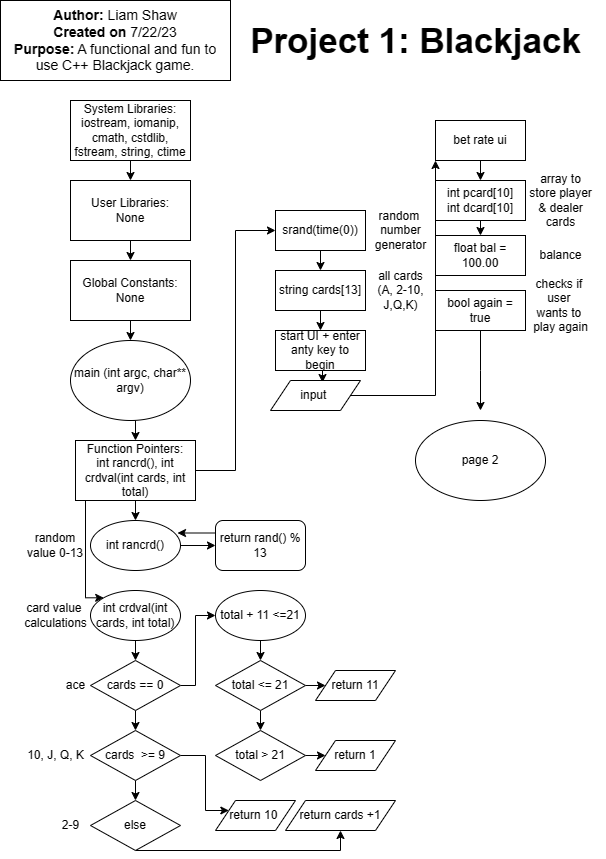

The diagram above was exported from draw.io. Its source (the exported page's mxGraphModel, read from the mxfile embedded in the PNG):
<mxGraphModel dx="1434" dy="756" grid="1" gridSize="10" guides="1" tooltips="1" connect="1" arrows="1" fold="1" page="1" pageScale="1" pageWidth="850" pageHeight="1100" math="0" shadow="0">
  <root>
    <mxCell id="0" />
    <mxCell id="1" parent="0" />
    <mxCell id="yltfzqtioZzbMbnZRKxY-1" value="Project 1: Blackjack" style="text;html=1;align=center;verticalAlign=middle;resizable=0;points=[];autosize=1;strokeColor=none;fillColor=none;strokeWidth=1;fontSize=35;fontStyle=1" parent="1" vertex="1">
      <mxGeometry x="250" y="30" width="350" height="60" as="geometry" />
    </mxCell>
    <mxCell id="yltfzqtioZzbMbnZRKxY-2" value="&lt;font style=&quot;font-size: 14px;&quot;&gt;&lt;b&gt;Author:&lt;/b&gt; Liam Shaw&lt;br&gt;&lt;b&gt;Created on&lt;/b&gt; 7/22/23&lt;br&gt;&lt;b&gt;Purpose:&lt;/b&gt; A functional and fun to use C++ Blackjack game.&lt;/font&gt;" style="rounded=0;whiteSpace=wrap;html=1;" parent="1" vertex="1">
      <mxGeometry x="10" y="20" width="230" height="80" as="geometry" />
    </mxCell>
    <mxCell id="yltfzqtioZzbMbnZRKxY-9" style="edgeStyle=orthogonalEdgeStyle;rounded=0;orthogonalLoop=1;jettySize=auto;html=1;exitX=0.5;exitY=1;exitDx=0;exitDy=0;entryX=0.5;entryY=0;entryDx=0;entryDy=0;" parent="1" source="yltfzqtioZzbMbnZRKxY-3" target="yltfzqtioZzbMbnZRKxY-4" edge="1">
      <mxGeometry relative="1" as="geometry" />
    </mxCell>
    <mxCell id="yltfzqtioZzbMbnZRKxY-3" value="System Libraries:&lt;br&gt;iostream, iomanip, cmath, cstdlib, fstream, string, ctime" style="rounded=0;whiteSpace=wrap;html=1;" parent="1" vertex="1">
      <mxGeometry x="80" y="120" width="120" height="60" as="geometry" />
    </mxCell>
    <mxCell id="yltfzqtioZzbMbnZRKxY-10" style="edgeStyle=orthogonalEdgeStyle;rounded=0;orthogonalLoop=1;jettySize=auto;html=1;exitX=0.5;exitY=1;exitDx=0;exitDy=0;entryX=0.5;entryY=0;entryDx=0;entryDy=0;" parent="1" source="yltfzqtioZzbMbnZRKxY-4" target="yltfzqtioZzbMbnZRKxY-5" edge="1">
      <mxGeometry relative="1" as="geometry" />
    </mxCell>
    <mxCell id="yltfzqtioZzbMbnZRKxY-4" value="User Libraries:&lt;br&gt;None" style="rounded=0;whiteSpace=wrap;html=1;" parent="1" vertex="1">
      <mxGeometry x="80" y="200" width="120" height="60" as="geometry" />
    </mxCell>
    <mxCell id="CxAKye2ZJfbPli_zBRBB-2" style="edgeStyle=orthogonalEdgeStyle;rounded=0;orthogonalLoop=1;jettySize=auto;html=1;exitX=0.5;exitY=1;exitDx=0;exitDy=0;entryX=0.5;entryY=0;entryDx=0;entryDy=0;" edge="1" parent="1" source="yltfzqtioZzbMbnZRKxY-5" target="yltfzqtioZzbMbnZRKxY-63">
      <mxGeometry relative="1" as="geometry" />
    </mxCell>
    <mxCell id="yltfzqtioZzbMbnZRKxY-5" value="Global Constants:&lt;br&gt;None" style="rounded=0;whiteSpace=wrap;html=1;" parent="1" vertex="1">
      <mxGeometry x="80" y="280" width="120" height="60" as="geometry" />
    </mxCell>
    <mxCell id="yltfzqtioZzbMbnZRKxY-20" style="edgeStyle=orthogonalEdgeStyle;rounded=0;orthogonalLoop=1;jettySize=auto;html=1;exitX=0.5;exitY=1;exitDx=0;exitDy=0;entryX=0.5;entryY=0;entryDx=0;entryDy=0;" parent="1" source="yltfzqtioZzbMbnZRKxY-6" target="yltfzqtioZzbMbnZRKxY-14" edge="1">
      <mxGeometry relative="1" as="geometry" />
    </mxCell>
    <mxCell id="yltfzqtioZzbMbnZRKxY-59" style="edgeStyle=orthogonalEdgeStyle;rounded=0;orthogonalLoop=1;jettySize=auto;html=1;exitX=0;exitY=1;exitDx=0;exitDy=0;entryX=0;entryY=0;entryDx=0;entryDy=0;" parent="1" source="yltfzqtioZzbMbnZRKxY-6" target="yltfzqtioZzbMbnZRKxY-21" edge="1">
      <mxGeometry relative="1" as="geometry">
        <Array as="points">
          <mxPoint x="95" y="520" />
          <mxPoint x="95" y="617" />
        </Array>
      </mxGeometry>
    </mxCell>
    <mxCell id="CxAKye2ZJfbPli_zBRBB-3" style="edgeStyle=orthogonalEdgeStyle;rounded=0;orthogonalLoop=1;jettySize=auto;html=1;exitX=1;exitY=0.5;exitDx=0;exitDy=0;entryX=0;entryY=0.5;entryDx=0;entryDy=0;" edge="1" parent="1" source="yltfzqtioZzbMbnZRKxY-6" target="yltfzqtioZzbMbnZRKxY-65">
      <mxGeometry relative="1" as="geometry" />
    </mxCell>
    <mxCell id="yltfzqtioZzbMbnZRKxY-6" value="Function Pointers:&lt;br&gt;int rancrd(), int crdval(int cards, int total)" style="rounded=0;whiteSpace=wrap;html=1;" parent="1" vertex="1">
      <mxGeometry x="85" y="460" width="120" height="60" as="geometry" />
    </mxCell>
    <mxCell id="yltfzqtioZzbMbnZRKxY-16" style="edgeStyle=orthogonalEdgeStyle;rounded=0;orthogonalLoop=1;jettySize=auto;html=1;entryX=0;entryY=0.5;entryDx=0;entryDy=0;" parent="1" source="yltfzqtioZzbMbnZRKxY-14" target="yltfzqtioZzbMbnZRKxY-15" edge="1">
      <mxGeometry relative="1" as="geometry" />
    </mxCell>
    <mxCell id="yltfzqtioZzbMbnZRKxY-14" value="int rancrd()" style="ellipse;whiteSpace=wrap;html=1;" parent="1" vertex="1">
      <mxGeometry x="100" y="540" width="90" height="50" as="geometry" />
    </mxCell>
    <mxCell id="yltfzqtioZzbMbnZRKxY-18" style="edgeStyle=orthogonalEdgeStyle;rounded=0;orthogonalLoop=1;jettySize=auto;html=1;exitX=0;exitY=0.25;exitDx=0;exitDy=0;entryX=0.967;entryY=0.24;entryDx=0;entryDy=0;entryPerimeter=0;" parent="1" source="yltfzqtioZzbMbnZRKxY-15" target="yltfzqtioZzbMbnZRKxY-14" edge="1">
      <mxGeometry relative="1" as="geometry" />
    </mxCell>
    <mxCell id="yltfzqtioZzbMbnZRKxY-15" value="return rand() % 13" style="rounded=1;whiteSpace=wrap;html=1;" parent="1" vertex="1">
      <mxGeometry x="225" y="540" width="90" height="50" as="geometry" />
    </mxCell>
    <mxCell id="yltfzqtioZzbMbnZRKxY-26" style="edgeStyle=orthogonalEdgeStyle;rounded=0;orthogonalLoop=1;jettySize=auto;html=1;exitX=0.5;exitY=1;exitDx=0;exitDy=0;entryX=0.5;entryY=0;entryDx=0;entryDy=0;" parent="1" source="yltfzqtioZzbMbnZRKxY-21" target="yltfzqtioZzbMbnZRKxY-24" edge="1">
      <mxGeometry relative="1" as="geometry" />
    </mxCell>
    <mxCell id="yltfzqtioZzbMbnZRKxY-21" value="int crdval(int cards, int total)" style="ellipse;whiteSpace=wrap;html=1;" parent="1" vertex="1">
      <mxGeometry x="100" y="610" width="90" height="50" as="geometry" />
    </mxCell>
    <mxCell id="yltfzqtioZzbMbnZRKxY-51" style="edgeStyle=orthogonalEdgeStyle;rounded=0;orthogonalLoop=1;jettySize=auto;html=1;exitX=1;exitY=0.5;exitDx=0;exitDy=0;entryX=0;entryY=0.25;entryDx=0;entryDy=0;" parent="1" source="yltfzqtioZzbMbnZRKxY-23" target="yltfzqtioZzbMbnZRKxY-50" edge="1">
      <mxGeometry relative="1" as="geometry">
        <mxPoint x="215" y="830" as="targetPoint" />
        <Array as="points">
          <mxPoint x="215" y="775" />
          <mxPoint x="215" y="830" />
        </Array>
      </mxGeometry>
    </mxCell>
    <mxCell id="yltfzqtioZzbMbnZRKxY-55" style="edgeStyle=orthogonalEdgeStyle;rounded=0;orthogonalLoop=1;jettySize=auto;html=1;exitX=0.5;exitY=1;exitDx=0;exitDy=0;entryX=0.5;entryY=0;entryDx=0;entryDy=0;" parent="1" source="yltfzqtioZzbMbnZRKxY-23" target="yltfzqtioZzbMbnZRKxY-54" edge="1">
      <mxGeometry relative="1" as="geometry" />
    </mxCell>
    <mxCell id="yltfzqtioZzbMbnZRKxY-23" value="cards&amp;nbsp; &amp;gt;= 9" style="rhombus;whiteSpace=wrap;html=1;" parent="1" vertex="1">
      <mxGeometry x="100" y="750" width="90" height="50" as="geometry" />
    </mxCell>
    <mxCell id="yltfzqtioZzbMbnZRKxY-27" style="edgeStyle=orthogonalEdgeStyle;rounded=0;orthogonalLoop=1;jettySize=auto;html=1;exitX=0.5;exitY=1;exitDx=0;exitDy=0;entryX=0.5;entryY=0;entryDx=0;entryDy=0;" parent="1" source="yltfzqtioZzbMbnZRKxY-24" target="yltfzqtioZzbMbnZRKxY-23" edge="1">
      <mxGeometry relative="1" as="geometry" />
    </mxCell>
    <mxCell id="yltfzqtioZzbMbnZRKxY-37" style="edgeStyle=orthogonalEdgeStyle;rounded=0;orthogonalLoop=1;jettySize=auto;html=1;exitX=1;exitY=0.5;exitDx=0;exitDy=0;entryX=0;entryY=0.5;entryDx=0;entryDy=0;" parent="1" source="yltfzqtioZzbMbnZRKxY-24" target="yltfzqtioZzbMbnZRKxY-36" edge="1">
      <mxGeometry relative="1" as="geometry">
        <Array as="points">
          <mxPoint x="205" y="705" />
          <mxPoint x="205" y="635" />
        </Array>
      </mxGeometry>
    </mxCell>
    <mxCell id="yltfzqtioZzbMbnZRKxY-24" value="cards == 0" style="rhombus;whiteSpace=wrap;html=1;" parent="1" vertex="1">
      <mxGeometry x="100" y="680" width="90" height="50" as="geometry" />
    </mxCell>
    <mxCell id="yltfzqtioZzbMbnZRKxY-30" value="random value 0-13" style="text;html=1;strokeColor=none;fillColor=none;align=center;verticalAlign=middle;whiteSpace=wrap;rounded=0;" parent="1" vertex="1">
      <mxGeometry x="35" y="550" width="60" height="30" as="geometry" />
    </mxCell>
    <mxCell id="yltfzqtioZzbMbnZRKxY-31" value="card value&amp;nbsp;&lt;br&gt;calculations" style="text;html=1;align=center;verticalAlign=middle;resizable=0;points=[];autosize=1;strokeColor=none;fillColor=none;" parent="1" vertex="1">
      <mxGeometry x="20" y="615" width="90" height="40" as="geometry" />
    </mxCell>
    <mxCell id="yltfzqtioZzbMbnZRKxY-41" style="edgeStyle=orthogonalEdgeStyle;rounded=0;orthogonalLoop=1;jettySize=auto;html=1;exitX=0.5;exitY=1;exitDx=0;exitDy=0;entryX=0.5;entryY=0;entryDx=0;entryDy=0;" parent="1" source="yltfzqtioZzbMbnZRKxY-36" target="yltfzqtioZzbMbnZRKxY-39" edge="1">
      <mxGeometry relative="1" as="geometry" />
    </mxCell>
    <mxCell id="yltfzqtioZzbMbnZRKxY-36" value="total + 11 &amp;lt;=21" style="ellipse;whiteSpace=wrap;html=1;" parent="1" vertex="1">
      <mxGeometry x="225" y="610" width="90" height="50" as="geometry" />
    </mxCell>
    <mxCell id="yltfzqtioZzbMbnZRKxY-42" style="edgeStyle=orthogonalEdgeStyle;rounded=0;orthogonalLoop=1;jettySize=auto;html=1;exitX=0.5;exitY=1;exitDx=0;exitDy=0;entryX=0.5;entryY=0;entryDx=0;entryDy=0;" parent="1" source="yltfzqtioZzbMbnZRKxY-39" target="yltfzqtioZzbMbnZRKxY-40" edge="1">
      <mxGeometry relative="1" as="geometry" />
    </mxCell>
    <mxCell id="yltfzqtioZzbMbnZRKxY-46" style="edgeStyle=orthogonalEdgeStyle;rounded=0;orthogonalLoop=1;jettySize=auto;html=1;exitX=1;exitY=0.5;exitDx=0;exitDy=0;entryX=0;entryY=0.5;entryDx=0;entryDy=0;" parent="1" source="yltfzqtioZzbMbnZRKxY-39" target="yltfzqtioZzbMbnZRKxY-43" edge="1">
      <mxGeometry relative="1" as="geometry" />
    </mxCell>
    <mxCell id="yltfzqtioZzbMbnZRKxY-39" value="total &amp;lt;= 21" style="rhombus;whiteSpace=wrap;html=1;" parent="1" vertex="1">
      <mxGeometry x="225" y="680" width="90" height="50" as="geometry" />
    </mxCell>
    <mxCell id="yltfzqtioZzbMbnZRKxY-49" style="edgeStyle=orthogonalEdgeStyle;rounded=0;orthogonalLoop=1;jettySize=auto;html=1;exitX=1;exitY=0.5;exitDx=0;exitDy=0;entryX=0;entryY=0.5;entryDx=0;entryDy=0;" parent="1" source="yltfzqtioZzbMbnZRKxY-40" target="yltfzqtioZzbMbnZRKxY-48" edge="1">
      <mxGeometry relative="1" as="geometry" />
    </mxCell>
    <mxCell id="yltfzqtioZzbMbnZRKxY-40" value="total &amp;gt; 21" style="rhombus;whiteSpace=wrap;html=1;" parent="1" vertex="1">
      <mxGeometry x="225" y="750" width="90" height="50" as="geometry" />
    </mxCell>
    <mxCell id="yltfzqtioZzbMbnZRKxY-43" value="return 11" style="shape=parallelogram;perimeter=parallelogramPerimeter;whiteSpace=wrap;html=1;fixedSize=1;" parent="1" vertex="1">
      <mxGeometry x="325" y="690" width="80" height="30" as="geometry" />
    </mxCell>
    <mxCell id="yltfzqtioZzbMbnZRKxY-48" value="return 1" style="shape=parallelogram;perimeter=parallelogramPerimeter;whiteSpace=wrap;html=1;fixedSize=1;" parent="1" vertex="1">
      <mxGeometry x="325" y="760" width="80" height="30" as="geometry" />
    </mxCell>
    <mxCell id="yltfzqtioZzbMbnZRKxY-50" value="return 10&amp;nbsp;" style="shape=parallelogram;perimeter=parallelogramPerimeter;whiteSpace=wrap;html=1;fixedSize=1;" parent="1" vertex="1">
      <mxGeometry x="225" y="820" width="80" height="30" as="geometry" />
    </mxCell>
    <mxCell id="yltfzqtioZzbMbnZRKxY-52" value="ace" style="text;html=1;align=center;verticalAlign=middle;resizable=0;points=[];autosize=1;strokeColor=none;fillColor=none;" parent="1" vertex="1">
      <mxGeometry x="65" y="690" width="40" height="30" as="geometry" />
    </mxCell>
    <mxCell id="yltfzqtioZzbMbnZRKxY-53" value="10, J, Q, K" style="text;html=1;align=center;verticalAlign=middle;resizable=0;points=[];autosize=1;strokeColor=none;fillColor=none;" parent="1" vertex="1">
      <mxGeometry x="25" y="760" width="80" height="30" as="geometry" />
    </mxCell>
    <mxCell id="yltfzqtioZzbMbnZRKxY-61" style="edgeStyle=orthogonalEdgeStyle;rounded=0;orthogonalLoop=1;jettySize=auto;html=1;entryX=0.5;entryY=1;entryDx=0;entryDy=0;" parent="1" source="yltfzqtioZzbMbnZRKxY-54" target="yltfzqtioZzbMbnZRKxY-60" edge="1">
      <mxGeometry relative="1" as="geometry">
        <Array as="points">
          <mxPoint x="350" y="870" />
        </Array>
      </mxGeometry>
    </mxCell>
    <mxCell id="yltfzqtioZzbMbnZRKxY-54" value="else" style="rhombus;whiteSpace=wrap;html=1;" parent="1" vertex="1">
      <mxGeometry x="100" y="820" width="90" height="50" as="geometry" />
    </mxCell>
    <mxCell id="yltfzqtioZzbMbnZRKxY-60" value="return cards +1" style="shape=parallelogram;perimeter=parallelogramPerimeter;whiteSpace=wrap;html=1;fixedSize=1;" parent="1" vertex="1">
      <mxGeometry x="295" y="820" width="110" height="30" as="geometry" />
    </mxCell>
    <mxCell id="yltfzqtioZzbMbnZRKxY-62" value="2-9" style="text;html=1;align=center;verticalAlign=middle;resizable=0;points=[];autosize=1;strokeColor=none;fillColor=none;" parent="1" vertex="1">
      <mxGeometry x="60" y="830" width="40" height="30" as="geometry" />
    </mxCell>
    <mxCell id="CxAKye2ZJfbPli_zBRBB-1" style="edgeStyle=orthogonalEdgeStyle;rounded=0;orthogonalLoop=1;jettySize=auto;html=1;exitX=0.5;exitY=1;exitDx=0;exitDy=0;entryX=0.5;entryY=0;entryDx=0;entryDy=0;" edge="1" parent="1" source="yltfzqtioZzbMbnZRKxY-63" target="yltfzqtioZzbMbnZRKxY-6">
      <mxGeometry relative="1" as="geometry" />
    </mxCell>
    <mxCell id="yltfzqtioZzbMbnZRKxY-63" value="main&amp;nbsp;(int argc, char** argv)" style="ellipse;whiteSpace=wrap;html=1;" parent="1" vertex="1">
      <mxGeometry x="80" y="360" width="120" height="80" as="geometry" />
    </mxCell>
    <mxCell id="yltfzqtioZzbMbnZRKxY-70" style="edgeStyle=orthogonalEdgeStyle;rounded=0;orthogonalLoop=1;jettySize=auto;html=1;exitX=0.5;exitY=1;exitDx=0;exitDy=0;entryX=0.5;entryY=0;entryDx=0;entryDy=0;" parent="1" source="yltfzqtioZzbMbnZRKxY-65" target="yltfzqtioZzbMbnZRKxY-69" edge="1">
      <mxGeometry relative="1" as="geometry" />
    </mxCell>
    <mxCell id="yltfzqtioZzbMbnZRKxY-65" value="srand(time(0))" style="rounded=0;whiteSpace=wrap;html=1;" parent="1" vertex="1">
      <mxGeometry x="285" y="230" width="90" height="40" as="geometry" />
    </mxCell>
    <mxCell id="yltfzqtioZzbMbnZRKxY-68" value="random&amp;nbsp;&lt;br&gt;number&lt;br&gt;generator" style="text;html=1;align=center;verticalAlign=middle;resizable=0;points=[];autosize=1;strokeColor=none;fillColor=none;" parent="1" vertex="1">
      <mxGeometry x="375" y="220" width="70" height="60" as="geometry" />
    </mxCell>
    <mxCell id="yltfzqtioZzbMbnZRKxY-73" style="edgeStyle=orthogonalEdgeStyle;rounded=0;orthogonalLoop=1;jettySize=auto;html=1;exitX=0.5;exitY=1;exitDx=0;exitDy=0;entryX=0.5;entryY=0;entryDx=0;entryDy=0;" parent="1" source="yltfzqtioZzbMbnZRKxY-69" target="yltfzqtioZzbMbnZRKxY-72" edge="1">
      <mxGeometry relative="1" as="geometry" />
    </mxCell>
    <mxCell id="yltfzqtioZzbMbnZRKxY-69" value="string cards[13]" style="rounded=0;whiteSpace=wrap;html=1;" parent="1" vertex="1">
      <mxGeometry x="285" y="290" width="90" height="40" as="geometry" />
    </mxCell>
    <mxCell id="yltfzqtioZzbMbnZRKxY-71" value="all cards&lt;br&gt;(A, 2-10,&lt;br&gt;J,Q,K)" style="text;html=1;align=center;verticalAlign=middle;resizable=0;points=[];autosize=1;strokeColor=none;fillColor=none;" parent="1" vertex="1">
      <mxGeometry x="375" y="280" width="70" height="60" as="geometry" />
    </mxCell>
    <mxCell id="yltfzqtioZzbMbnZRKxY-78" style="edgeStyle=orthogonalEdgeStyle;rounded=0;orthogonalLoop=1;jettySize=auto;html=1;exitX=0.5;exitY=1;exitDx=0;exitDy=0;entryX=0.578;entryY=0.067;entryDx=0;entryDy=0;entryPerimeter=0;" parent="1" source="yltfzqtioZzbMbnZRKxY-72" target="yltfzqtioZzbMbnZRKxY-76" edge="1">
      <mxGeometry relative="1" as="geometry" />
    </mxCell>
    <mxCell id="yltfzqtioZzbMbnZRKxY-72" value="start UI + enter anty key to begin" style="rounded=0;whiteSpace=wrap;html=1;" parent="1" vertex="1">
      <mxGeometry x="285" y="350" width="90" height="40" as="geometry" />
    </mxCell>
    <mxCell id="yltfzqtioZzbMbnZRKxY-82" style="edgeStyle=orthogonalEdgeStyle;rounded=0;orthogonalLoop=1;jettySize=auto;html=1;exitX=1;exitY=0.5;exitDx=0;exitDy=0;entryX=0;entryY=1;entryDx=0;entryDy=0;" parent="1" source="yltfzqtioZzbMbnZRKxY-76" target="yltfzqtioZzbMbnZRKxY-79" edge="1">
      <mxGeometry relative="1" as="geometry" />
    </mxCell>
    <mxCell id="yltfzqtioZzbMbnZRKxY-76" value="input&amp;nbsp;" style="shape=parallelogram;perimeter=parallelogramPerimeter;whiteSpace=wrap;html=1;fixedSize=1;" parent="1" vertex="1">
      <mxGeometry x="280" y="400" width="90" height="30" as="geometry" />
    </mxCell>
    <mxCell id="yltfzqtioZzbMbnZRKxY-85" style="edgeStyle=orthogonalEdgeStyle;rounded=0;orthogonalLoop=1;jettySize=auto;html=1;exitX=0.5;exitY=1;exitDx=0;exitDy=0;entryX=0.5;entryY=0;entryDx=0;entryDy=0;" parent="1" source="yltfzqtioZzbMbnZRKxY-79" target="yltfzqtioZzbMbnZRKxY-83" edge="1">
      <mxGeometry relative="1" as="geometry" />
    </mxCell>
    <mxCell id="yltfzqtioZzbMbnZRKxY-79" value="bet rate ui" style="rounded=0;whiteSpace=wrap;html=1;" parent="1" vertex="1">
      <mxGeometry x="445" y="140" width="90" height="40" as="geometry" />
    </mxCell>
    <mxCell id="yltfzqtioZzbMbnZRKxY-88" style="edgeStyle=orthogonalEdgeStyle;rounded=0;orthogonalLoop=1;jettySize=auto;html=1;exitX=0.5;exitY=1;exitDx=0;exitDy=0;entryX=0.5;entryY=0;entryDx=0;entryDy=0;" parent="1" source="yltfzqtioZzbMbnZRKxY-83" target="yltfzqtioZzbMbnZRKxY-86" edge="1">
      <mxGeometry relative="1" as="geometry" />
    </mxCell>
    <mxCell id="yltfzqtioZzbMbnZRKxY-83" value="int pcard[10]&lt;br&gt;int dcard[10]" style="rounded=0;whiteSpace=wrap;html=1;" parent="1" vertex="1">
      <mxGeometry x="445" y="200" width="90" height="40" as="geometry" />
    </mxCell>
    <mxCell id="yltfzqtioZzbMbnZRKxY-84" value="array to&lt;br&gt;store player&lt;br&gt;&amp;amp; dealer&lt;br&gt;cards" style="text;html=1;align=center;verticalAlign=middle;resizable=0;points=[];autosize=1;strokeColor=none;fillColor=none;" parent="1" vertex="1">
      <mxGeometry x="525" y="185" width="90" height="70" as="geometry" />
    </mxCell>
    <mxCell id="yltfzqtioZzbMbnZRKxY-86" value="float bal = 100.00" style="rounded=0;whiteSpace=wrap;html=1;" parent="1" vertex="1">
      <mxGeometry x="445" y="255" width="90" height="40" as="geometry" />
    </mxCell>
    <mxCell id="yltfzqtioZzbMbnZRKxY-89" value="float bal = 100.00" style="rounded=0;whiteSpace=wrap;html=1;" parent="1" vertex="1">
      <mxGeometry x="445" y="255" width="90" height="40" as="geometry" />
    </mxCell>
    <mxCell id="yltfzqtioZzbMbnZRKxY-90" value="balance" style="text;html=1;align=center;verticalAlign=middle;resizable=0;points=[];autosize=1;strokeColor=none;fillColor=none;" parent="1" vertex="1">
      <mxGeometry x="535" y="260" width="70" height="30" as="geometry" />
    </mxCell>
    <mxCell id="yltfzqtioZzbMbnZRKxY-94" style="edgeStyle=orthogonalEdgeStyle;rounded=0;orthogonalLoop=1;jettySize=auto;html=1;exitX=0.5;exitY=1;exitDx=0;exitDy=0;" parent="1" source="yltfzqtioZzbMbnZRKxY-91" edge="1">
      <mxGeometry relative="1" as="geometry">
        <mxPoint x="490" y="430" as="targetPoint" />
      </mxGeometry>
    </mxCell>
    <mxCell id="yltfzqtioZzbMbnZRKxY-91" value="bool again = true" style="rounded=0;whiteSpace=wrap;html=1;" parent="1" vertex="1">
      <mxGeometry x="445" y="310" width="90" height="40" as="geometry" />
    </mxCell>
    <mxCell id="yltfzqtioZzbMbnZRKxY-92" value="checks if&amp;nbsp;&lt;br&gt;user&amp;nbsp;&lt;br&gt;wants to&amp;nbsp;&lt;br&gt;play again" style="text;html=1;align=center;verticalAlign=middle;resizable=0;points=[];autosize=1;strokeColor=none;fillColor=none;" parent="1" vertex="1">
      <mxGeometry x="530" y="290" width="80" height="70" as="geometry" />
    </mxCell>
    <mxCell id="yltfzqtioZzbMbnZRKxY-93" value="page 2" style="ellipse;whiteSpace=wrap;html=1;" parent="1" vertex="1">
      <mxGeometry x="425" y="440" width="130" height="80" as="geometry" />
    </mxCell>
  </root>
</mxGraphModel>